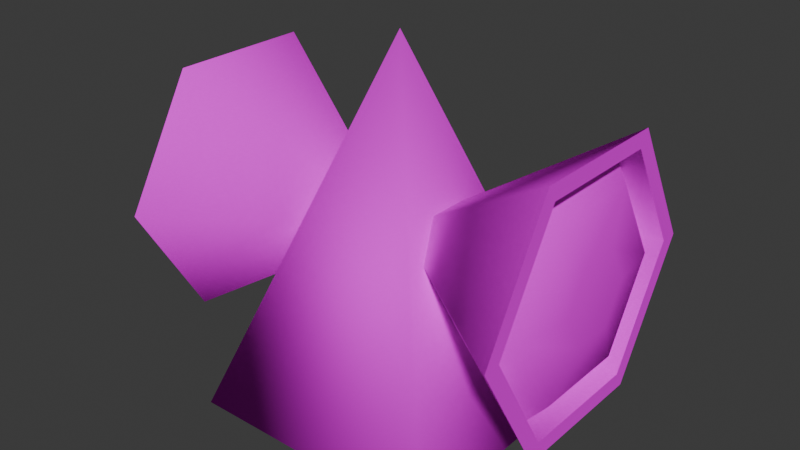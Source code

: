 # Source: Lockdown_lights.blend  (saved by Blender 4.1.24; exported with 4.5.12 LTS)
import bpy
from mathutils import Matrix  # noqa: F401  (used for matrix-valued properties, if any)

bpy.ops.wm.read_factory_settings(use_empty=True)
scene = bpy.context.scene
scene.name = 'Scene'

# ---- collections
col_collection = bpy.data.collections.new('Collection'); scene.collection.children.link(col_collection)

# ---- images (referenced by path relative to the original .blend; pixels are not part of the script)
import os
ASSET_DIR = os.environ.get("B2B_ASSET_DIR", "")  # directory of the original .blend (textures are referenced by path, not embedded)
HERE = os.path.dirname(os.path.abspath(__file__))  # packed textures are extracted next to this script under _unpacked/

def load_image(name, relpath, width, height, colorspace="sRGB"):
    """Load a texture the original file referenced (path relative to the .blend, or extracted next to this script)."""
    p = next((c for c in (os.path.join(HERE, relpath), os.path.join(ASSET_DIR, relpath)) if relpath and os.path.exists(c)), "")
    if p:
        img = bpy.data.images.load(p, check_existing=True)
        img.name = name
    else:  # same state as the original file: an image datablock whose file is absent (Cycles renders it pink)
        img = bpy.data.images.new(name, width, height)
        img.source = "FILE"
        img.filepath = "//" + (relpath or name)
    img.colorspace_settings.name = colorspace
    return img
img_warninglightatlas_png = load_image('WarningLightAtlas.png', 'WarningLightAtlas.png', 1024, 1024, 'sRGB')

# ---- materials (node trees are filled in below, after node groups)
mat_material = bpy.data.materials.new('Material')
mat_material.alpha_threshold = 0.0
mat_material.use_transparent_shadow = False
mat_material.roughness = 0.5
mat_material.line_color = (0.0, 0.0, 0.0, 1.0)

# ---- material node trees
mat_material.use_nodes = True; mat_material.node_tree.nodes.clear()
_N = mat_material.node_tree.nodes; _L = mat_material.node_tree.links
n0 = _N.new('ShaderNodeOutputMaterial'); n0.name = 'Material Output'; n0.location = (300, 300)
n1 = _N.new('ShaderNodeBsdfPrincipled'); n1.name = 'Principled BSDF'; n1.location = (10, 300)
n1.inputs[3].default_value = 1.0
n2 = _N.new('ShaderNodeTexImage'); n2.name = 'Image Texture'; n2.location = (-280, 280)
n2.image = img_warninglightatlas_png
n2.interpolation = 'Closest'
_L.new(n1.outputs[0], n0.inputs[0])
_L.new(n2.outputs[0], n1.inputs[0])
n0.is_active_output = True

# ---- world
world_world = bpy.data.worlds.new('World'); scene.world = world_world
world_world.use_nodes = True; world_world.node_tree.nodes.clear()
_N = world_world.node_tree.nodes; _L = world_world.node_tree.links
n0 = _N.new('ShaderNodeOutputWorld'); n0.name = 'World Output'; n0.location = (300, 300)
n1 = _N.new('ShaderNodeBackground'); n1.name = 'Background'; n1.location = (10, 300)
n1.inputs[0].default_value = (0.05088, 0.05088, 0.05088, 1.0)
_L.new(n1.outputs[0], n0.inputs[0])
n0.is_active_output = True
world_world.color = (0.05088, 0.05088, 0.05088)
world_world.use_sun_shadow = False
world_world.sun_shadow_jitter_overblur = 0.0

# ---- meshes
me_cone = bpy.data.meshes.new('Cone')
me_cone.from_pydata([(-0.1414, 0.1414, 0.0), (0.1414, 0.1414, 0.0), (0.1414, -0.1414, 0.0), (-0.1414, -0.1414, 0.0), (0.0, 0.0, 0.4), (-0.2154, 0.1363, 0.2), (-0.2154, 0.06815, 0.08196), (-0.2154, -0.06815, 0.08196), (-0.2154, -0.1363, 0.2), (-0.2154, -0.06815, 0.318), (-0.2154, 0.06815, 0.318), (0.0, 0.0, 0.2), (-0.2154, 0.1559, 0.2), (-0.2154, 0.07794, 0.06501), (-0.2154, -0.07794, 0.06501), (-0.2154, -0.1559, 0.2), (-0.2154, -0.07794, 0.335), (-0.2154, 0.07794, 0.335), (-0.1923, 0.1294, 0.2), (-0.1923, 0.06468, 0.08798), (-0.1923, -0.06468, 0.08798), (-0.1923, -0.1294, 0.2), (-0.1923, -0.06468, 0.312), (-0.1923, 0.06468, 0.312), (-0.2219, 0.04599, 0.2), (-0.2219, 0.023, 0.1602), (-0.2219, -0.023, 0.1602), (-0.2219, -0.04599, 0.2), (-0.2219, -0.023, 0.2398), (-0.2219, 0.023, 0.2398), (-0.2133, -0.1033, 0.2), (-0.2133, -0.05166, 0.1105), (-0.2133, 0.05166, 0.1105), (-0.2133, 0.1033, 0.2), (-0.2133, 0.05166, 0.2895), (-0.2133, -0.05166, 0.2895), (0.2154, -0.1363, 0.2), (0.2154, -0.06815, 0.08196), (0.2154, 0.06815, 0.08196), (0.2154, 0.1363, 0.2), (0.2154, 0.06815, 0.318), (0.2154, -0.06815, 0.318), (0.0, 0.0, 0.2), (0.2154, -0.1559, 0.2), (0.2154, -0.07794, 0.06501), (0.2154, 0.07794, 0.06501), (0.2154, 0.1559, 0.2), (0.2154, 0.07794, 0.335), (0.2154, -0.07794, 0.335), (0.1923, -0.1294, 0.2), (0.1923, -0.06468, 0.08798), (0.1923, 0.06468, 0.08798), (0.1923, 0.1294, 0.2), (0.1923, 0.06468, 0.312), (0.1923, -0.06468, 0.312), (0.2219, -0.04599, 0.2), (0.2219, -0.023, 0.1602), (0.2219, 0.023, 0.1602), (0.2219, 0.04599, 0.2), (0.2219, 0.023, 0.2398), (0.2219, -0.023, 0.2398), (0.2133, 0.1033, 0.2), (0.2133, 0.05166, 0.1105), (0.2133, -0.05166, 0.1105), (0.2133, -0.1033, 0.2), (0.2133, -0.05166, 0.2895), (0.2133, 0.05166, 0.2895)], [], [(0, 4, 1), (1, 4, 2), (2, 4, 3), (3, 4, 0), (12, 11, 13), (13, 11, 14), (14, 11, 15), (15, 11, 16), (9, 10, 23, 22), (16, 11, 17), (17, 11, 12), (6, 5, 12, 13), (7, 6, 13, 14), (8, 7, 14, 15), (9, 8, 15, 16), (10, 9, 16, 17), (5, 10, 17, 12), (31, 30, 27, 26), (7, 8, 21, 20), (5, 6, 19, 18), (10, 5, 18, 23), (8, 9, 22, 21), (6, 7, 20, 19), (24, 25, 26, 29), (33, 32, 25, 24), (34, 33, 24, 29), (30, 35, 28, 27), (32, 31, 26, 25), (35, 34, 29, 28), (22, 23, 34, 35), (19, 20, 31, 32), (21, 22, 35, 30), (23, 18, 33, 34), (18, 19, 32, 33), (20, 21, 30, 31), (43, 42, 44), (29, 26, 27, 28), (44, 42, 45), (45, 42, 46), (46, 42, 47), (40, 41, 54, 53), (47, 42, 48), (48, 42, 43), (37, 36, 43, 44), (38, 37, 44, 45), (39, 38, 45, 46), (40, 39, 46, 47), (41, 40, 47, 48), (36, 41, 48, 43), (62, 61, 58, 57), (38, 39, 52, 51), (36, 37, 50, 49), (41, 36, 49, 54), (39, 40, 53, 52), (37, 38, 51, 50), (55, 56, 57, 60), (64, 63, 56, 55), (65, 64, 55, 60), (61, 66, 59, 58), (63, 62, 57, 56), (66, 65, 60, 59), (53, 54, 65, 66), (50, 51, 62, 63), (52, 53, 66, 61), (54, 49, 64, 65), (49, 50, 63, 64), (51, 52, 61, 62), (60, 57, 58, 59)])
me_cone.polygons.foreach_set('use_smooth', [True] * 68)
_k = set([(5, 6), (5, 10), (6, 7), (7, 8), (8, 9), (9, 10), (12, 13), (12, 17), (13, 14), (14, 15), (15, 16), (16, 17), (18, 19), (18, 23), (19, 20), (20, 21), (21, 22), (22, 23), (36, 37), (36, 41), (37, 38), (38, 39), (39, 40), (40, 41), (43, 44), (43, 48), (44, 45), (45, 46), (46, 47), (47, 48), (49, 50), (49, 54), (50, 51), (51, 52), (52, 53), (53, 54)])
me_cone.attributes.new('sharp_edge', 'BOOLEAN', 'EDGE').data.foreach_set('value', [ (min(e.vertices), max(e.vertices)) in _k for e in me_cone.edges])
_uv = me_cone.uv_layers.new(name='UVMap')
_uv.uv.foreach_set('vector', [0.9648, 0.9927, 0.9648, 0.9927, 0.9648, 0.9927, 0.9648, 0.9927, 0.9648, 0.9927, 0.9648, 0.9927, 0.9648, 0.9927, 0.9648, 0.9927, 0.9648, 0.9927, 0.9648, 0.9927, 0.9648, 0.9927, 0.9648, 0.9927, 0.9927, 0.9927, 0.9927, 0.9927, 0.9927, 0.9927, 0.9927, 0.9927, 0.9927, 0.9927, 0.9927, 0.9927, 0.9927, 0.9927, 0.9927, 0.9927, 0.9927, 0.9927, 0.9927, 0.9927, 0.9927, 0.9927, 0.9927, 0.9927, 0.9927, 0.9927, 0.9927, 0.9927, 0.9927, 0.9927, 0.9927, 0.9927, 0.9927, 0.9927, 0.9927, 0.9927, 0.9927, 0.9927, 0.9927, 0.9927, 0.9927, 0.9927, 0.9927, 0.9927, 0.9927, 0.9927, 0.9927, 0.9927, 0.9927, 0.9927, 0.9927, 0.9927, 0.9927, 0.9927, 0.9927, 0.9927, 0.9927, 0.9927, 0.9927, 0.9927, 0.9927, 0.9927, 0.9927, 0.9927, 0.9927, 0.9927, 0.9927, 0.9927, 0.9927, 0.9927, 0.9927, 0.9927, 0.9927, 0.9927, 0.9927, 0.9927, 0.9927, 0.9927, 0.9927, 0.9927, 0.9927, 0.9927, 0.9927, 0.9927, 0.9927, 0.9927, 0.9927, 0.9927, 0.9927, 0.9927, 0.9927, 0.9927, 0.3073, 0.191, 0.1155, 0.5184, 0.3283, 0.5184, 0.4137, 0.3727, 0.9927, 0.9927, 0.9927, 0.9927, 0.9927, 0.9927, 0.9927, 0.9927, 0.9927, 0.9927, 0.9927, 0.9927, 0.9927, 0.9927, 0.9927, 0.9927, 0.9927, 0.9927, 0.9927, 0.9927, 0.9927, 0.9927, 0.9927, 0.9927, 0.9927, 0.9927, 0.9927, 0.9927, 0.9927, 0.9927, 0.9927, 0.9927, 0.9927, 0.9927, 0.9927, 0.9927, 0.9927, 0.9927, 0.9927, 0.9927, 0.6697, 0.5184, 0.5844, 0.3727, 0.4137, 0.3727, 0.5844, 0.6641, 0.8825, 0.5184, 0.6908, 0.191, 0.5844, 0.3727, 0.6697, 0.5184, 0.6908, 0.8458, 0.8825, 0.5184, 0.6697, 0.5184, 0.5844, 0.6641, 0.1155, 0.5184, 0.3073, 0.8458, 0.4137, 0.6641, 0.3283, 0.5184, 0.6908, 0.191, 0.3073, 0.191, 0.4137, 0.3727, 0.5844, 0.3727, 0.3073, 0.8458, 0.6908, 0.8458, 0.5844, 0.6641, 0.4137, 0.6641, 0.259, 0.9282, 0.739, 0.9282, 0.6908, 0.8458, 0.3073, 0.8458, 0.739, 0.1086, 0.259, 0.1086, 0.3073, 0.191, 0.6908, 0.191, 0.01894, 0.5184, 0.259, 0.9282, 0.3073, 0.8458, 0.1155, 0.5184, 0.739, 0.9282, 0.9791, 0.5184, 0.8825, 0.5184, 0.6908, 0.8458, 0.9791, 0.5184, 0.739, 0.1086, 0.6908, 0.191, 0.8825, 0.5184, 0.259, 0.1086, 0.01894, 0.5184, 0.1155, 0.5184, 0.3073, 0.191, 0.9927, 0.9927, 0.9927, 0.9927, 0.9927, 0.9927, 0.5844, 0.6641, 0.4137, 0.3727, 0.3283, 0.5184, 0.4137, 0.6641, 0.9927, 0.9927, 0.9927, 0.9927, 0.9927, 0.9927, 0.9927, 0.9927, 0.9927, 0.9927, 0.9927, 0.9927, 0.9927, 0.9927, 0.9927, 0.9927, 0.9927, 0.9927, 0.9927, 0.9927, 0.9927, 0.9927, 0.9927, 0.9927, 0.9927, 0.9927, 0.9927, 0.9927, 0.9927, 0.9927, 0.9927, 0.9927, 0.9927, 0.9927, 0.9927, 0.9927, 0.9927, 0.9927, 0.9927, 0.9927, 0.9927, 0.9927, 0.9927, 0.9927, 0.9927, 0.9927, 0.9927, 0.9927, 0.9927, 0.9927, 0.9927, 0.9927, 0.9927, 0.9927, 0.9927, 0.9927, 0.9927, 0.9927, 0.9927, 0.9927, 0.9927, 0.9927, 0.9927, 0.9927, 0.9927, 0.9927, 0.9927, 0.9927, 0.9927, 0.9927, 0.9927, 0.9927, 0.9927, 0.9927, 0.9927, 0.9927, 0.9927, 0.9927, 0.9927, 0.9927, 0.9927, 0.9927, 0.9927, 0.9927, 0.9927, 0.9927, 0.6908, 0.191, 0.8825, 0.5184, 0.6697, 0.5184, 0.5844, 0.3727, 0.9927, 0.9927, 0.9927, 0.9927, 0.9927, 0.9927, 0.9927, 0.9927, 0.9927, 0.9927, 0.9927, 0.9927, 0.9927, 0.9927, 0.9927, 0.9927, 0.9927, 0.9927, 0.9927, 0.9927, 0.9927, 0.9927, 0.9927, 0.9927, 0.9927, 0.9927, 0.9927, 0.9927, 0.9927, 0.9927, 0.9927, 0.9927, 0.9927, 0.9927, 0.9927, 0.9927, 0.9927, 0.9927, 0.9927, 0.9927, 0.3283, 0.5184, 0.4137, 0.3727, 0.5844, 0.3727, 0.4137, 0.6641, 0.1155, 0.5184, 0.3073, 0.191, 0.4137, 0.3727, 0.3283, 0.5184, 0.3073, 0.8458, 0.1155, 0.5184, 0.3283, 0.5184, 0.4137, 0.6641, 0.8825, 0.5184, 0.6908, 0.8458, 0.5844, 0.6641, 0.6697, 0.5184, 0.3073, 0.191, 0.6908, 0.191, 0.5844, 0.3727, 0.4137, 0.3727, 0.6908, 0.8458, 0.3073, 0.8458, 0.4137, 0.6641, 0.5844, 0.6641, 0.739, 0.9282, 0.259, 0.9282, 0.3073, 0.8458, 0.6908, 0.8458, 0.259, 0.1086, 0.739, 0.1086, 0.6908, 0.191, 0.3073, 0.191, 0.9791, 0.5184, 0.739, 0.9282, 0.6908, 0.8458, 0.8825, 0.5184, 0.259, 0.9282, 0.01894, 0.5184, 0.1155, 0.5184, 0.3073, 0.8458, 0.01894, 0.5184, 0.259, 0.1086, 0.3073, 0.191, 0.1155, 0.5184, 0.739, 0.1086, 0.9791, 0.5184, 0.8825, 0.5184, 0.6908, 0.191, 0.4137, 0.6641, 0.5844, 0.3727, 0.6697, 0.5184, 0.5844, 0.6641])
me_cone.materials.append(mat_material)
me_cone.update()
me_cone.normals_split_custom_set([tuple(v) for v in zip(*[iter([-0.6464, 0.6465, -0.4052, 0.0, 0.0, 1.0, 0.6465, 0.6464, -0.4052, 0.6465, 0.6464, -0.4052, 0.0, 0.0, 1.0, 0.6464, -0.6465, -0.4052, 0.6464, -0.6465, -0.4052, 0.0, 0.0, 1.0, -0.6465, -0.6464, -0.4052, -0.6465, -0.6464, -0.4052, 0.0, 0.0, 1.0, -0.6464, 0.6465, -0.4052, 0.5862, 0.8102, -2.584e-08, 1.0, 0.0, -6.29e-08, 0.5862, 0.4051, -0.7016, 0.5862, 0.4051, -0.7016, 1.0, 0.0, -6.29e-08, 0.5862, -0.4051, -0.7016, 0.5862, -0.4051, -0.7016, 1.0, 0.0, -6.29e-08, 0.5862, -0.8102, -2.584e-08, 0.5862, -0.8102, -2.584e-08, 1.0, 0.0, -6.29e-08, 0.5862, -0.4051, 0.7016, -0.288, 0.4788, -0.8293, -0.288, -0.4788, -0.8293, -0.288, -0.4788, -0.8293, -0.288, 0.4788, -0.8293, 0.5862, -0.4051, 0.7016, 1.0, 0.0, -6.29e-08, 0.5862, 0.4051, 0.7016, 0.5862, 0.4051, 0.7016, 1.0, 0.0, -6.29e-08, 0.5862, 0.8102, -2.584e-08, -1.0, 3.761e-07, 0.0, -1.0, 3.761e-07, 0.0, -1.0, 3.761e-07, 0.0, -1.0, 3.761e-07, 0.0, -1.0, -3.761e-07, 0.0, -1.0, 3.761e-07, 0.0, -1.0, 3.761e-07, 0.0, -1.0, -3.761e-07, 0.0, -1.0, -3.761e-07, 0.0, -1.0, -3.761e-07, 0.0, -1.0, -3.761e-07, 0.0, -1.0, -3.761e-07, 0.0, -1.0, 0.0, 0.0, -1.0, -3.761e-07, 0.0, -1.0, -3.761e-07, 0.0, -1.0, 0.0, 0.0, -1.0, 0.0, 0.0, -1.0, 0.0, 0.0, -1.0, 0.0, 0.0, -1.0, 0.0, 0.0, -1.0, 3.761e-07, 0.0, -1.0, 0.0, 0.0, -1.0, 0.0, 0.0, -1.0, 3.761e-07, 0.0, -0.8832, -0.2345, -0.4062, -0.8832, -0.469, -1.458e-08, -0.995, -0.09996, 2.866e-08, -0.995, -0.04998, -0.08657, -0.288, 0.4788, 0.8293, -0.288, 0.9576, 9.55e-08, -0.288, 0.9576, 1.191e-07, -0.288, 0.4788, 0.8293, -0.288, -0.9576, 7.163e-08, -0.288, -0.4788, 0.8293, -0.288, -0.4788, 0.8293, -0.288, -0.9576, 1.191e-07, -0.288, -0.4788, -0.8293, -0.288, -0.9576, 7.163e-08, -0.288, -0.9576, 1.191e-07, -0.288, -0.4788, -0.8293, -0.288, 0.9576, 9.55e-08, -0.288, 0.4788, -0.8293, -0.288, 0.4788, -0.8293, -0.288, 0.9576, 1.191e-07, -0.288, -0.4788, 0.8293, -0.288, 0.4788, 0.8293, -0.288, 0.4788, 0.8293, -0.288, -0.4788, 0.8293, -0.995, 0.09996, 7.165e-09, -0.995, 0.04998, -0.08657, -0.995, -0.04998, -0.08657, -0.995, 0.04998, 0.08657, -0.8832, 0.469, -2.12e-08, -0.8832, 0.2345, -0.4062, -0.995, 0.04998, -0.08657, -0.995, 0.09996, 7.165e-09, -0.8832, 0.2345, 0.4062, -0.8832, 0.469, -2.12e-08, -0.995, 0.09996, 7.165e-09, -0.995, 0.04998, 0.08657, -0.8832, -0.469, -1.458e-08, -0.8832, -0.2345, 0.4062, -0.995, -0.04998, 0.08657, -0.995, -0.09996, 2.866e-08, -0.8832, 0.2345, -0.4062, -0.8832, -0.2345, -0.4062, -0.995, -0.04998, -0.08657, -0.995, 0.04998, -0.08657, -0.8832, -0.2345, 0.4062, -0.8832, 0.2345, 0.4062, -0.995, 0.04998, 0.08657, -0.995, -0.04998, 0.08657, -0.7795, -0.3132, 0.5425, -0.7795, 0.3132, 0.5425, -0.8832, 0.2345, 0.4062, -0.8832, -0.2345, 0.4062, -0.7795, 0.3132, -0.5425, -0.7795, -0.3132, -0.5425, -0.8832, -0.2345, -0.4062, -0.8832, 0.2345, -0.4062, -0.7795, -0.6264, 1.354e-08, -0.7795, -0.3132, 0.5425, -0.8832, -0.2345, 0.4062, -0.8832, -0.469, -1.458e-08, -0.7795, 0.3132, 0.5425, -0.7795, 0.6264, 4.062e-08, -0.8832, 0.469, -2.12e-08, -0.8832, 0.2345, 0.4062, -0.7795, 0.6264, 4.062e-08, -0.7795, 0.3132, -0.5425, -0.8832, 0.2345, -0.4062, -0.8832, 0.469, -2.12e-08, -0.7795, -0.3132, -0.5425, -0.7795, -0.6264, 1.354e-08, -0.8832, -0.469, -1.458e-08, -0.8832, -0.2345, -0.4062, -0.5862, -0.8102, -2.584e-08, -1.0, -7.862e-08, 6.29e-08, -0.5862, -0.4051, -0.7016, -0.995, 0.04998, 0.08657, -0.995, -0.04998, -0.08657, -0.995, -0.09996, 2.866e-08, -0.995, -0.04998, 0.08657, -0.5862, -0.4051, -0.7016, -1.0, -7.862e-08, 6.29e-08, -0.5862, 0.4051, -0.7016, -0.5862, 0.4051, -0.7016, -1.0, -7.862e-08, 6.29e-08, -0.5862, 0.8102, -2.584e-08, -0.5862, 0.8102, -2.584e-08, -1.0, -7.862e-08, 6.29e-08, -0.5862, 0.4051, 0.7016, 0.288, -0.4788, -0.8293, 0.288, 0.4788, -0.8293, 0.288, 0.4788, -0.8293, 0.288, -0.4788, -0.8293, -0.5862, 0.4051, 0.7016, -1.0, -7.862e-08, 6.29e-08, -0.5862, -0.4051, 0.7016, -0.5862, -0.4051, 0.7016, -1.0, -7.862e-08, 6.29e-08, -0.5862, -0.8102, -2.584e-08, 1.0, -3.761e-07, 0.0, 1.0, -3.761e-07, 0.0, 1.0, -3.761e-07, 0.0, 1.0, -3.761e-07, 0.0, 1.0, 3.761e-07, 0.0, 1.0, -3.761e-07, 0.0, 1.0, -3.761e-07, 0.0, 1.0, 3.761e-07, 0.0, 1.0, 3.761e-07, 0.0, 1.0, 3.761e-07, 0.0, 1.0, 3.761e-07, 0.0, 1.0, 3.761e-07, 0.0, 1.0, 0.0, 0.0, 1.0, 3.761e-07, 0.0, 1.0, 3.761e-07, 0.0, 1.0, 0.0, 0.0, 1.0, 0.0, 0.0, 1.0, 0.0, 0.0, 1.0, 0.0, 0.0, 1.0, 0.0, 0.0, 1.0, -3.761e-07, 0.0, 1.0, 0.0, 0.0, 1.0, 0.0, 0.0, 1.0, -3.761e-07, 0.0, 0.8832, 0.2345, -0.4062, 0.8832, 0.469, 4.373e-08, 0.995, 0.09996, 1.433e-08, 0.995, 0.04998, -0.08657, 0.288, -0.4788, 0.8293, 0.288, -0.9576, 4.775e-08, 0.288, -0.9576, 7.941e-08, 0.288, -0.4788, 0.8293, 0.288, 0.9576, 4.775e-08, 0.288, 0.4788, 0.8293, 0.288, 0.4788, 0.8293, 0.288, 0.9576, 5.956e-08, 0.288, 0.4788, -0.8293, 0.288, 0.9576, 4.775e-08, 0.288, 0.9576, 5.956e-08, 0.288, 0.4788, -0.8293, 0.288, -0.9576, 4.775e-08, 0.288, -0.4788, -0.8293, 0.288, -0.4788, -0.8293, 0.288, -0.9576, 7.941e-08, 0.288, 0.4788, 0.8293, 0.288, -0.4788, 0.8293, 0.288, -0.4788, 0.8293, 0.288, 0.4788, 0.8293, 0.995, -0.09996, 2.388e-09, 0.995, -0.04998, -0.08657, 0.995, 0.04998, -0.08657, 0.995, -0.04998, 0.08657, 0.8832, -0.469, -1.06e-08, 0.8832, -0.2345, -0.4062, 0.995, -0.04998, -0.08657, 0.995, -0.09996, 2.388e-09, 0.8832, -0.2345, 0.4062, 0.8832, -0.469, -1.06e-08, 0.995, -0.09996, 2.388e-09, 0.995, -0.04998, 0.08657, 0.8832, 0.469, 4.373e-08, 0.8832, 0.2345, 0.4062, 0.995, 0.04998, 0.08657, 0.995, 0.09996, 1.433e-08, 0.8832, -0.2345, -0.4062, 0.8832, 0.2345, -0.4062, 0.995, 0.04998, -0.08657, 0.995, -0.04998, -0.08657, 0.8832, 0.2345, 0.4062, 0.8832, -0.2345, 0.4062, 0.995, -0.04998, 0.08657, 0.995, 0.04998, 0.08657, 0.7795, 0.3132, 0.5425, 0.7795, -0.3132, 0.5425, 0.8832, -0.2345, 0.4062, 0.8832, 0.2345, 0.4062, 0.7795, -0.3132, -0.5425, 0.7795, 0.3132, -0.5425, 0.8832, 0.2345, -0.4062, 0.8832, -0.2345, -0.4062, 0.7795, 0.6264, 1.354e-07, 0.7795, 0.3132, 0.5425, 0.8832, 0.2345, 0.4062, 0.8832, 0.469, 4.373e-08, 0.7795, -0.3132, 0.5425, 0.7795, -0.6264, 1.354e-08, 0.8832, -0.469, -1.06e-08, 0.8832, -0.2345, 0.4062, 0.7795, -0.6264, 1.354e-08, 0.7795, -0.3132, -0.5425, 0.8832, -0.2345, -0.4062, 0.8832, -0.469, -1.06e-08, 0.7795, 0.3132, -0.5425, 0.7795, 0.6264, 1.354e-07, 0.8832, 0.469, 4.373e-08, 0.8832, 0.2345, -0.4062, 0.995, -0.04998, 0.08657, 0.995, 0.04998, -0.08657, 0.995, 0.09996, 1.433e-08, 0.995, 0.04998, 0.08657])] * 3)])

# ---- objects
ob_cone = bpy.data.objects.new('Cone', me_cone)

# ---- transforms, parenting, visibility, modifiers, constraints
ob_cone.location = (0.0, 0.0, 0.0)

# ---- collection membership
col_collection.objects.link(ob_cone)

# ---- scene / render settings (as saved in the file)
scene.frame_start = 1; scene.frame_end = 250; scene.frame_set(1)
scene.render.engine = 'BLENDER_EEVEE_NEXT'
scene.cycles.sampling_pattern = 'TABULATED_SOBOL'
scene.eevee.ray_tracing_options.trace_max_roughness = 0.0
bpy.context.view_layer.update()

# ---- added for rendering (the .blend has no active camera and no usable light): camera, sun
cam_auto = bpy.data.cameras.new('AutoCamera')
cam_auto.lens = 50.0
cam_auto.sensor_width = 36.0
cam_auto.clip_end = 1000.0
ob_auto_camera = bpy.data.objects.new('AutoCamera', cam_auto)
scene.collection.objects.link(ob_auto_camera)
ob_auto_camera.location = (0.623568, -0.748282, 0.698855)
ob_auto_camera.rotation_euler = (1.09748, -7.21219e-08, 0.694738)
scene.camera = ob_auto_camera
light_auto_sun = bpy.data.lights.new('AutoSun', 'SUN')
light_auto_sun.energy = 3.0
light_auto_sun.angle = 0.0523599
ob_auto_sun = bpy.data.objects.new('AutoSun', light_auto_sun)
scene.collection.objects.link(ob_auto_sun)
ob_auto_sun.rotation_euler = (0.872665, 0.174533, 0.523599)
bpy.context.view_layer.update()
